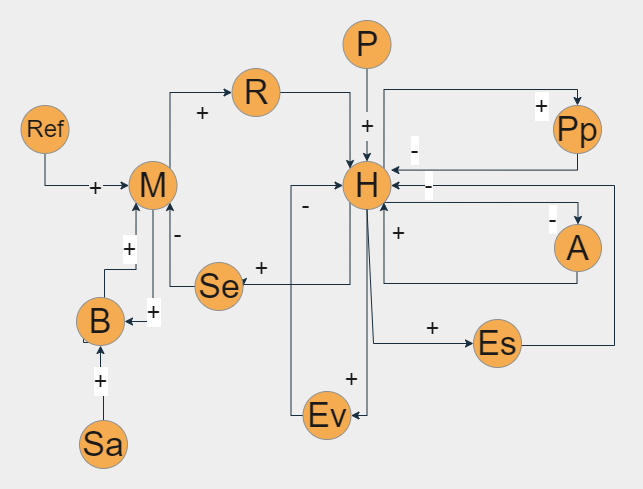

The diagram above was exported from draw.io. Its source (the exported page's mxGraphModel, read from the mxfile embedded in the PNG):
<mxGraphModel dx="998" dy="587" grid="0" gridSize="10" guides="1" tooltips="1" connect="1" arrows="1" fold="1" page="1" pageScale="1" pageWidth="827" pageHeight="1169" background="#EEEEEE" math="0" shadow="0">
  <root>
    <mxCell id="0" />
    <mxCell id="1" parent="0" />
    <mxCell id="BW3xgLmDESNjdpwpOdnQ-23" style="edgeStyle=orthogonalEdgeStyle;rounded=0;orthogonalLoop=1;jettySize=auto;html=1;exitX=0.5;exitY=1;exitDx=0;exitDy=0;entryX=0.5;entryY=0;entryDx=0;entryDy=0;strokeColor=#182E3E;fontSize=24;fontColor=#1A1A1A;labelBackgroundColor=#EEEEEE;" parent="1" source="m7tg5cHbJo5AVEbpCP0l-2" target="m7tg5cHbJo5AVEbpCP0l-5" edge="1">
      <mxGeometry relative="1" as="geometry" />
    </mxCell>
    <mxCell id="BW3xgLmDESNjdpwpOdnQ-24" value="+" style="edgeLabel;html=1;align=center;verticalAlign=middle;resizable=0;points=[];fontSize=24;fontColor=#1A1A1A;labelBackgroundColor=#EEEEEE;" parent="BW3xgLmDESNjdpwpOdnQ-23" connectable="0" vertex="1">
      <mxGeometry x="0.2281" relative="1" as="geometry">
        <mxPoint as="offset" />
      </mxGeometry>
    </mxCell>
    <mxCell id="m7tg5cHbJo5AVEbpCP0l-2" value="&lt;font style=&quot;font-size: 34px;&quot;&gt;P&lt;/font&gt;" style="ellipse;whiteSpace=wrap;html=1;aspect=fixed;strokeColor=#909090;fillColor=#F5AB50;fontColor=#1A1A1A;" parent="1" vertex="1">
      <mxGeometry x="372.5" y="53" width="48" height="48" as="geometry" />
    </mxCell>
    <mxCell id="BW3xgLmDESNjdpwpOdnQ-16" style="edgeStyle=orthogonalEdgeStyle;rounded=0;orthogonalLoop=1;jettySize=auto;html=1;exitX=0;exitY=1;exitDx=0;exitDy=0;entryX=1;entryY=0.5;entryDx=0;entryDy=0;strokeColor=#182E3E;fontSize=24;fontColor=#1A1A1A;labelBackgroundColor=#EEEEEE;" parent="1" source="m7tg5cHbJo5AVEbpCP0l-5" target="m7tg5cHbJo5AVEbpCP0l-9" edge="1">
      <mxGeometry relative="1" as="geometry">
        <Array as="points">
          <mxPoint x="379.5" y="317" />
        </Array>
      </mxGeometry>
    </mxCell>
    <mxCell id="BW3xgLmDESNjdpwpOdnQ-21" value="+" style="edgeLabel;html=1;align=center;verticalAlign=middle;resizable=0;points=[];fontSize=24;fontColor=#1A1A1A;labelBackgroundColor=#EEEEEE;" parent="BW3xgLmDESNjdpwpOdnQ-16" connectable="0" vertex="1">
      <mxGeometry x="0.6376" y="3" relative="1" as="geometry">
        <mxPoint x="-15" y="-20" as="offset" />
      </mxGeometry>
    </mxCell>
    <mxCell id="BW3xgLmDESNjdpwpOdnQ-46" style="edgeStyle=orthogonalEdgeStyle;rounded=0;orthogonalLoop=1;jettySize=auto;html=1;exitX=0.5;exitY=1;exitDx=0;exitDy=0;entryX=1;entryY=0.5;entryDx=0;entryDy=0;strokeColor=#182E3E;fontSize=24;fontColor=#1A1A1A;labelBackgroundColor=#EEEEEE;" parent="1" source="m7tg5cHbJo5AVEbpCP0l-5" target="m7tg5cHbJo5AVEbpCP0l-12" edge="1">
      <mxGeometry relative="1" as="geometry">
        <Array as="points">
          <mxPoint x="396.5" y="448" />
        </Array>
      </mxGeometry>
    </mxCell>
    <mxCell id="BW3xgLmDESNjdpwpOdnQ-47" value="+" style="edgeLabel;html=1;align=center;verticalAlign=middle;resizable=0;points=[];fontSize=24;fontColor=#1A1A1A;labelBackgroundColor=#EEEEEE;" parent="BW3xgLmDESNjdpwpOdnQ-46" connectable="0" vertex="1">
      <mxGeometry x="0.2261" y="3" relative="1" as="geometry">
        <mxPoint x="-19" y="33" as="offset" />
      </mxGeometry>
    </mxCell>
    <mxCell id="Vmtq8KBPjD6ipyRZG_yG-130" style="edgeStyle=orthogonalEdgeStyle;rounded=0;orthogonalLoop=1;jettySize=auto;html=1;exitX=1;exitY=1;exitDx=0;exitDy=0;entryX=0.5;entryY=0;entryDx=0;entryDy=0;strokeColor=#182E3E;fontSize=24;fontColor=#1A1A1A;" parent="1" source="m7tg5cHbJo5AVEbpCP0l-5" target="m7tg5cHbJo5AVEbpCP0l-6" edge="1">
      <mxGeometry relative="1" as="geometry" />
    </mxCell>
    <mxCell id="Vmtq8KBPjD6ipyRZG_yG-131" value="-" style="edgeLabel;html=1;align=center;verticalAlign=middle;resizable=0;points=[];fontSize=24;fontColor=#1A1A1A;" parent="Vmtq8KBPjD6ipyRZG_yG-130" connectable="0" vertex="1">
      <mxGeometry x="0.4177" y="2" relative="1" as="geometry">
        <mxPoint x="15" y="19" as="offset" />
      </mxGeometry>
    </mxCell>
    <mxCell id="Vmtq8KBPjD6ipyRZG_yG-132" style="edgeStyle=orthogonalEdgeStyle;rounded=0;orthogonalLoop=1;jettySize=auto;html=1;exitX=1;exitY=0;exitDx=0;exitDy=0;entryX=0.5;entryY=0;entryDx=0;entryDy=0;strokeColor=#182E3E;fontSize=24;fontColor=#1A1A1A;" parent="1" source="m7tg5cHbJo5AVEbpCP0l-5" target="m7tg5cHbJo5AVEbpCP0l-17" edge="1">
      <mxGeometry relative="1" as="geometry">
        <Array as="points">
          <mxPoint x="414" y="122" />
          <mxPoint x="607" y="122" />
        </Array>
      </mxGeometry>
    </mxCell>
    <mxCell id="Vmtq8KBPjD6ipyRZG_yG-134" value="+" style="edgeLabel;html=1;align=center;verticalAlign=middle;resizable=0;points=[];fontSize=24;fontColor=#1A1A1A;" parent="Vmtq8KBPjD6ipyRZG_yG-132" connectable="0" vertex="1">
      <mxGeometry x="0.616" y="-2" relative="1" as="geometry">
        <mxPoint x="3" y="14" as="offset" />
      </mxGeometry>
    </mxCell>
    <mxCell id="m7tg5cHbJo5AVEbpCP0l-5" value="&lt;font style=&quot;font-size: 34px;&quot;&gt;H&lt;/font&gt;" style="ellipse;whiteSpace=wrap;html=1;aspect=fixed;fillColor=#F5AB50;strokeColor=#909090;fontColor=#1A1A1A;" parent="1" vertex="1">
      <mxGeometry x="372.5" y="194" width="48" height="48" as="geometry" />
    </mxCell>
    <mxCell id="BW3xgLmDESNjdpwpOdnQ-36" style="edgeStyle=orthogonalEdgeStyle;rounded=0;orthogonalLoop=1;jettySize=auto;html=1;exitX=0.5;exitY=1;exitDx=0;exitDy=0;entryX=1;entryY=1;entryDx=0;entryDy=0;strokeColor=#182E3E;fontSize=24;fontColor=#1A1A1A;labelBackgroundColor=#EEEEEE;" parent="1" source="m7tg5cHbJo5AVEbpCP0l-6" target="m7tg5cHbJo5AVEbpCP0l-5" edge="1">
      <mxGeometry relative="1" as="geometry">
        <Array as="points">
          <mxPoint x="606.5" y="316" />
          <mxPoint x="413.5" y="316" />
        </Array>
      </mxGeometry>
    </mxCell>
    <mxCell id="BW3xgLmDESNjdpwpOdnQ-43" value="+" style="edgeLabel;html=1;align=center;verticalAlign=middle;resizable=0;points=[];fontSize=24;fontColor=#1A1A1A;labelBackgroundColor=#EEEEEE;" parent="BW3xgLmDESNjdpwpOdnQ-36" connectable="0" vertex="1">
      <mxGeometry x="0.3522" y="2" relative="1" as="geometry">
        <mxPoint x="2" y="-53" as="offset" />
      </mxGeometry>
    </mxCell>
    <mxCell id="m7tg5cHbJo5AVEbpCP0l-6" value="&lt;font style=&quot;font-size: 34px;&quot;&gt;A&lt;/font&gt;" style="ellipse;whiteSpace=wrap;html=1;aspect=fixed;fillColor=#F5AB50;strokeColor=#909090;fontColor=#1A1A1A;" parent="1" vertex="1">
      <mxGeometry x="584" y="257" width="47" height="47" as="geometry" />
    </mxCell>
    <mxCell id="BW3xgLmDESNjdpwpOdnQ-17" style="edgeStyle=orthogonalEdgeStyle;rounded=0;orthogonalLoop=1;jettySize=auto;html=1;exitX=0;exitY=0.5;exitDx=0;exitDy=0;entryX=1;entryY=1;entryDx=0;entryDy=0;strokeColor=#182E3E;fontSize=24;fontColor=#1A1A1A;labelBackgroundColor=#EEEEEE;" parent="1" source="m7tg5cHbJo5AVEbpCP0l-9" target="m7tg5cHbJo5AVEbpCP0l-16" edge="1">
      <mxGeometry relative="1" as="geometry" />
    </mxCell>
    <mxCell id="BW3xgLmDESNjdpwpOdnQ-20" value="-" style="edgeLabel;html=1;align=center;verticalAlign=middle;resizable=0;points=[];fontSize=24;fontColor=#1A1A1A;labelBackgroundColor=#EEEEEE;" parent="BW3xgLmDESNjdpwpOdnQ-17" connectable="0" vertex="1">
      <mxGeometry x="0.2466" y="-1" relative="1" as="geometry">
        <mxPoint x="6" y="-9" as="offset" />
      </mxGeometry>
    </mxCell>
    <mxCell id="m7tg5cHbJo5AVEbpCP0l-9" value="&lt;font style=&quot;font-size: 34px;&quot;&gt;Se&lt;/font&gt;" style="ellipse;whiteSpace=wrap;html=1;aspect=fixed;fillColor=#F5AB50;strokeColor=#909090;fontColor=#1A1A1A;" parent="1" vertex="1">
      <mxGeometry x="224.5" y="295" width="48" height="48" as="geometry" />
    </mxCell>
    <mxCell id="BW3xgLmDESNjdpwpOdnQ-57" style="edgeStyle=orthogonalEdgeStyle;rounded=0;orthogonalLoop=1;jettySize=auto;html=1;exitX=0;exitY=0.5;exitDx=0;exitDy=0;entryX=0;entryY=0.5;entryDx=0;entryDy=0;strokeColor=#182E3E;fontSize=24;fontColor=#1A1A1A;labelBackgroundColor=#EEEEEE;" parent="1" source="m7tg5cHbJo5AVEbpCP0l-12" target="m7tg5cHbJo5AVEbpCP0l-5" edge="1">
      <mxGeometry relative="1" as="geometry">
        <mxPoint x="326.5" y="448" as="sourcePoint" />
        <mxPoint x="359.5" y="218" as="targetPoint" />
        <Array as="points">
          <mxPoint x="320.5" y="448" />
          <mxPoint x="320.5" y="218" />
        </Array>
      </mxGeometry>
    </mxCell>
    <mxCell id="BW3xgLmDESNjdpwpOdnQ-58" value="-" style="edgeLabel;html=1;align=center;verticalAlign=middle;resizable=0;points=[];fontSize=24;fontColor=#1A1A1A;labelBackgroundColor=#EEEEEE;" parent="BW3xgLmDESNjdpwpOdnQ-57" connectable="0" vertex="1">
      <mxGeometry x="0.5165" y="-3" relative="1" as="geometry">
        <mxPoint x="11" as="offset" />
      </mxGeometry>
    </mxCell>
    <mxCell id="m7tg5cHbJo5AVEbpCP0l-12" value="&lt;font style=&quot;font-size: 34px;&quot;&gt;Ev&lt;/font&gt;" style="ellipse;whiteSpace=wrap;html=1;aspect=fixed;fillColor=#F5AB50;strokeColor=#909090;fontColor=#1A1A1A;" parent="1" vertex="1">
      <mxGeometry x="332.5" y="424" width="48" height="48" as="geometry" />
    </mxCell>
    <mxCell id="Vmtq8KBPjD6ipyRZG_yG-136" style="edgeStyle=orthogonalEdgeStyle;rounded=0;orthogonalLoop=1;jettySize=auto;html=1;exitX=1;exitY=0.5;exitDx=0;exitDy=0;entryX=1;entryY=0.5;entryDx=0;entryDy=0;strokeColor=#182E3E;fontSize=24;fontColor=#1A1A1A;" parent="1" source="m7tg5cHbJo5AVEbpCP0l-13" target="m7tg5cHbJo5AVEbpCP0l-5" edge="1">
      <mxGeometry relative="1" as="geometry">
        <Array as="points">
          <mxPoint x="644" y="378" />
          <mxPoint x="644" y="218" />
        </Array>
      </mxGeometry>
    </mxCell>
    <mxCell id="Vmtq8KBPjD6ipyRZG_yG-137" value="-" style="edgeLabel;html=1;align=center;verticalAlign=middle;resizable=0;points=[];fontSize=24;fontColor=#1A1A1A;" parent="Vmtq8KBPjD6ipyRZG_yG-136" connectable="0" vertex="1">
      <mxGeometry x="0.8466" y="-1" relative="1" as="geometry">
        <mxPoint as="offset" />
      </mxGeometry>
    </mxCell>
    <mxCell id="m7tg5cHbJo5AVEbpCP0l-13" value="&lt;font style=&quot;font-size: 34px;&quot;&gt;Es&lt;/font&gt;" style="ellipse;whiteSpace=wrap;html=1;aspect=fixed;fillColor=#F5AB50;strokeColor=#909090;fontColor=#1A1A1A;" parent="1" vertex="1">
      <mxGeometry x="503" y="352" width="48" height="48" as="geometry" />
    </mxCell>
    <mxCell id="BW3xgLmDESNjdpwpOdnQ-18" style="edgeStyle=orthogonalEdgeStyle;rounded=0;orthogonalLoop=1;jettySize=auto;html=1;exitX=1;exitY=0;exitDx=0;exitDy=0;entryX=0;entryY=0.5;entryDx=0;entryDy=0;strokeColor=#182E3E;fontSize=24;fontColor=#1A1A1A;labelBackgroundColor=#EEEEEE;" parent="1" source="m7tg5cHbJo5AVEbpCP0l-16" target="m7tg5cHbJo5AVEbpCP0l-54" edge="1">
      <mxGeometry relative="1" as="geometry">
        <Array as="points">
          <mxPoint x="199.5" y="125" />
        </Array>
      </mxGeometry>
    </mxCell>
    <mxCell id="BW3xgLmDESNjdpwpOdnQ-19" value="+" style="edgeLabel;html=1;align=center;verticalAlign=middle;resizable=0;points=[];fontSize=24;fontColor=#1A1A1A;labelBackgroundColor=#EEEEEE;" parent="BW3xgLmDESNjdpwpOdnQ-18" connectable="0" vertex="1">
      <mxGeometry x="0.7676" y="1" relative="1" as="geometry">
        <mxPoint x="-14" y="21" as="offset" />
      </mxGeometry>
    </mxCell>
    <mxCell id="Vmtq8KBPjD6ipyRZG_yG-140" style="edgeStyle=orthogonalEdgeStyle;rounded=0;orthogonalLoop=1;jettySize=auto;html=1;exitX=0.5;exitY=1;exitDx=0;exitDy=0;entryX=1;entryY=0.5;entryDx=0;entryDy=0;strokeColor=#182E3E;fontSize=24;fontColor=#1A1A1A;" parent="1" source="m7tg5cHbJo5AVEbpCP0l-16" target="Vmtq8KBPjD6ipyRZG_yG-124" edge="1">
      <mxGeometry relative="1" as="geometry" />
    </mxCell>
    <mxCell id="Vmtq8KBPjD6ipyRZG_yG-141" value="+" style="edgeLabel;html=1;align=center;verticalAlign=middle;resizable=0;points=[];fontSize=24;fontColor=#1A1A1A;" parent="Vmtq8KBPjD6ipyRZG_yG-140" connectable="0" vertex="1">
      <mxGeometry x="0.4483" relative="1" as="geometry">
        <mxPoint as="offset" />
      </mxGeometry>
    </mxCell>
    <mxCell id="m7tg5cHbJo5AVEbpCP0l-16" value="&lt;font style=&quot;font-size: 34px;&quot;&gt;M&lt;/font&gt;" style="ellipse;whiteSpace=wrap;html=1;aspect=fixed;fillColor=#F5AB50;strokeColor=#909090;fontColor=#1A1A1A;" parent="1" vertex="1">
      <mxGeometry x="158.5" y="194" width="48" height="48" as="geometry" />
    </mxCell>
    <mxCell id="Vmtq8KBPjD6ipyRZG_yG-133" style="edgeStyle=orthogonalEdgeStyle;rounded=0;orthogonalLoop=1;jettySize=auto;html=1;exitX=0.5;exitY=1;exitDx=0;exitDy=0;entryX=0.998;entryY=0.179;entryDx=0;entryDy=0;entryPerimeter=0;strokeColor=#182E3E;fontSize=24;fontColor=#1A1A1A;" parent="1" source="m7tg5cHbJo5AVEbpCP0l-17" target="m7tg5cHbJo5AVEbpCP0l-5" edge="1">
      <mxGeometry relative="1" as="geometry">
        <Array as="points">
          <mxPoint x="607" y="203" />
        </Array>
      </mxGeometry>
    </mxCell>
    <mxCell id="Vmtq8KBPjD6ipyRZG_yG-135" value="-" style="edgeLabel;html=1;align=center;verticalAlign=middle;resizable=0;points=[];fontSize=24;fontColor=#1A1A1A;" parent="Vmtq8KBPjD6ipyRZG_yG-133" connectable="0" vertex="1">
      <mxGeometry x="0.6929" y="2" relative="1" as="geometry">
        <mxPoint x="-8" y="-22" as="offset" />
      </mxGeometry>
    </mxCell>
    <mxCell id="m7tg5cHbJo5AVEbpCP0l-17" value="&lt;font style=&quot;font-size: 34px;&quot;&gt;Pp&lt;/font&gt;" style="ellipse;whiteSpace=wrap;html=1;aspect=fixed;fillColor=#F5AB50;strokeColor=#909090;fontColor=#1A1A1A;" parent="1" vertex="1">
      <mxGeometry x="583" y="138" width="48" height="48" as="geometry" />
    </mxCell>
    <mxCell id="BW3xgLmDESNjdpwpOdnQ-22" style="edgeStyle=orthogonalEdgeStyle;rounded=0;orthogonalLoop=1;jettySize=auto;html=1;exitX=1;exitY=0.5;exitDx=0;exitDy=0;entryX=0;entryY=0;entryDx=0;entryDy=0;strokeColor=#182E3E;fontSize=24;fontColor=#1A1A1A;labelBackgroundColor=#EEEEEE;" parent="1" source="m7tg5cHbJo5AVEbpCP0l-54" target="m7tg5cHbJo5AVEbpCP0l-5" edge="1">
      <mxGeometry relative="1" as="geometry" />
    </mxCell>
    <mxCell id="m7tg5cHbJo5AVEbpCP0l-54" value="&lt;font style=&quot;font-size: 34px;&quot;&gt;R&lt;/font&gt;" style="ellipse;whiteSpace=wrap;html=1;aspect=fixed;fillColor=#F5AB50;strokeColor=#909090;fontColor=#1A1A1A;" parent="1" vertex="1">
      <mxGeometry x="261.5" y="101" width="48" height="48" as="geometry" />
    </mxCell>
    <mxCell id="BW3xgLmDESNjdpwpOdnQ-14" style="edgeStyle=orthogonalEdgeStyle;rounded=0;orthogonalLoop=1;jettySize=auto;html=1;exitX=0.5;exitY=1;exitDx=0;exitDy=0;entryX=0;entryY=0.5;entryDx=0;entryDy=0;strokeColor=#182E3E;fontSize=24;fontColor=#1A1A1A;labelBackgroundColor=#EEEEEE;" parent="1" source="BW3xgLmDESNjdpwpOdnQ-13" target="m7tg5cHbJo5AVEbpCP0l-16" edge="1">
      <mxGeometry relative="1" as="geometry" />
    </mxCell>
    <mxCell id="BW3xgLmDESNjdpwpOdnQ-15" value="+" style="edgeLabel;html=1;align=center;verticalAlign=middle;resizable=0;points=[];fontSize=24;fontColor=#1A1A1A;labelBackgroundColor=#EEEEEE;" parent="BW3xgLmDESNjdpwpOdnQ-14" connectable="0" vertex="1">
      <mxGeometry x="0.606" y="-1" relative="1" as="geometry">
        <mxPoint x="-11" y="1" as="offset" />
      </mxGeometry>
    </mxCell>
    <mxCell id="BW3xgLmDESNjdpwpOdnQ-13" value="&lt;font style=&quot;font-size: 24px;&quot;&gt;Ref&lt;/font&gt;" style="ellipse;whiteSpace=wrap;html=1;aspect=fixed;fillColor=#F5AB50;strokeColor=#909090;fontColor=#1A1A1A;" parent="1" vertex="1">
      <mxGeometry x="50.5" y="138" width="48" height="48" as="geometry" />
    </mxCell>
    <mxCell id="BW3xgLmDESNjdpwpOdnQ-59" value="" style="endArrow=classic;html=1;rounded=0;strokeColor=#182E3E;fontSize=24;fontColor=#1A1A1A;entryX=0;entryY=0.5;entryDx=0;entryDy=0;exitX=0.5;exitY=1;exitDx=0;exitDy=0;labelBackgroundColor=#EEEEEE;" parent="1" source="m7tg5cHbJo5AVEbpCP0l-5" target="m7tg5cHbJo5AVEbpCP0l-13" edge="1">
      <mxGeometry width="50" height="50" relative="1" as="geometry">
        <mxPoint x="395.5" y="450" as="sourcePoint" />
        <mxPoint x="445.5" y="400" as="targetPoint" />
        <Array as="points">
          <mxPoint x="403" y="376" />
        </Array>
      </mxGeometry>
    </mxCell>
    <mxCell id="BW3xgLmDESNjdpwpOdnQ-61" value="+" style="edgeLabel;html=1;align=center;verticalAlign=middle;resizable=0;points=[];fontSize=24;fontColor=#1A1A1A;labelBackgroundColor=#EEEEEE;" parent="BW3xgLmDESNjdpwpOdnQ-59" connectable="0" vertex="1">
      <mxGeometry x="0.5766" y="3" relative="1" as="geometry">
        <mxPoint x="8" y="-13" as="offset" />
      </mxGeometry>
    </mxCell>
    <mxCell id="Vmtq8KBPjD6ipyRZG_yG-139" style="edgeStyle=orthogonalEdgeStyle;rounded=0;orthogonalLoop=1;jettySize=auto;html=1;exitX=0;exitY=0;exitDx=0;exitDy=0;entryX=0;entryY=1;entryDx=0;entryDy=0;strokeColor=#182E3E;fontSize=24;fontColor=#1A1A1A;" parent="1" source="Vmtq8KBPjD6ipyRZG_yG-124" target="m7tg5cHbJo5AVEbpCP0l-16" edge="1">
      <mxGeometry relative="1" as="geometry">
        <Array as="points">
          <mxPoint x="134" y="375" />
          <mxPoint x="134" y="302" />
          <mxPoint x="166" y="302" />
        </Array>
      </mxGeometry>
    </mxCell>
    <mxCell id="Vmtq8KBPjD6ipyRZG_yG-142" value="+" style="edgeLabel;html=1;align=center;verticalAlign=middle;resizable=0;points=[];fontSize=24;fontColor=#1A1A1A;" parent="Vmtq8KBPjD6ipyRZG_yG-139" connectable="0" vertex="1">
      <mxGeometry x="0.5103" y="-4" relative="1" as="geometry">
        <mxPoint x="-11" y="-10" as="offset" />
      </mxGeometry>
    </mxCell>
    <mxCell id="Vmtq8KBPjD6ipyRZG_yG-124" value="&lt;font style=&quot;font-size: 34px;&quot;&gt;B&lt;/font&gt;" style="ellipse;whiteSpace=wrap;html=1;aspect=fixed;strokeColor=#909090;fontColor=#1A1A1A;fillColor=#F5AB50;" parent="1" vertex="1">
      <mxGeometry x="106" y="330" width="48" height="48" as="geometry" />
    </mxCell>
    <mxCell id="Vmtq8KBPjD6ipyRZG_yG-138" style="edgeStyle=orthogonalEdgeStyle;rounded=0;orthogonalLoop=1;jettySize=auto;html=1;exitX=0.5;exitY=0;exitDx=0;exitDy=0;entryX=0.5;entryY=1;entryDx=0;entryDy=0;strokeColor=#182E3E;fontSize=24;fontColor=#1A1A1A;" parent="1" source="Vmtq8KBPjD6ipyRZG_yG-125" target="Vmtq8KBPjD6ipyRZG_yG-124" edge="1">
      <mxGeometry relative="1" as="geometry" />
    </mxCell>
    <mxCell id="Vmtq8KBPjD6ipyRZG_yG-143" value="+" style="edgeLabel;html=1;align=center;verticalAlign=middle;resizable=0;points=[];fontSize=24;fontColor=#1A1A1A;" parent="Vmtq8KBPjD6ipyRZG_yG-138" connectable="0" vertex="1">
      <mxGeometry x="0.3077" y="-1" relative="1" as="geometry">
        <mxPoint x="-2" y="8" as="offset" />
      </mxGeometry>
    </mxCell>
    <mxCell id="Vmtq8KBPjD6ipyRZG_yG-125" value="&lt;font style=&quot;font-size: 34px;&quot;&gt;Sa&lt;/font&gt;" style="ellipse;whiteSpace=wrap;html=1;aspect=fixed;strokeColor=#909090;fontColor=#1A1A1A;fillColor=#F5AB50;" parent="1" vertex="1">
      <mxGeometry x="109" y="453" width="48" height="48" as="geometry" />
    </mxCell>
  </root>
</mxGraphModel>